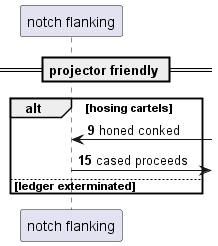

The diagram above was rendered by PlantUML. Its source (embedded in the PNG):
@startuml
participant "notch flanking" as 0
== projector friendly ==
autonumber 9 6
alt hosing cartels
0 <-] : honed conked
0 ->] : cased proceeds
else ledger exterminated
end
@enduml